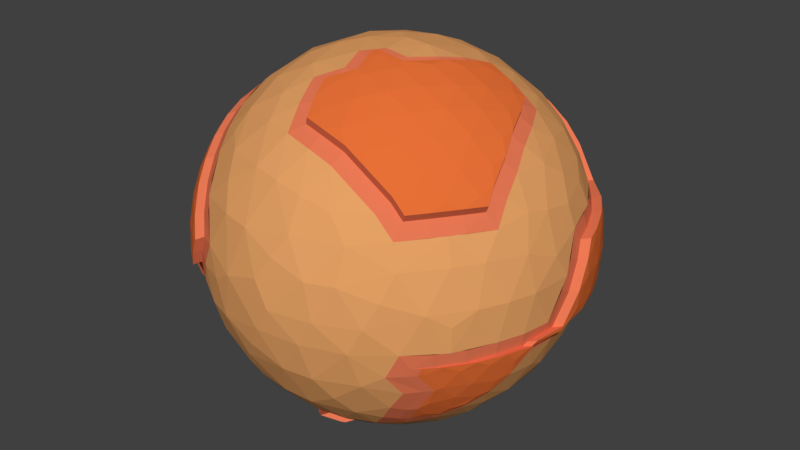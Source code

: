 # Source: LP_MarsA.blend  (saved by Blender 2.79.0; exported with 4.5.12 LTS)
import bpy
from mathutils import Matrix  # noqa: F401  (used for matrix-valued properties, if any)

bpy.ops.wm.read_factory_settings(use_empty=True)
scene = bpy.context.scene
scene.name = 'Scene'

# ---- collections
col_collection_1 = bpy.data.collections.new('Collection 1'); scene.collection.children.link(col_collection_1)

# ---- materials (node trees are filled in below, after node groups)
mat_mat1 = bpy.data.materials.new('Mat1')
mat_mat1.alpha_threshold = 0.0
mat_mat1.use_transparent_shadow = False
mat_mat1.diffuse_color = (0.8, 0.3655, 0.1315, 1.0)
mat_mat1.roughness = 0.5
mat_mat2 = bpy.data.materials.new('Mat2')
mat_mat2.alpha_threshold = 0.0
mat_mat2.use_transparent_shadow = False
mat_mat2.diffuse_color = (0.8, 0.1889, 0.09001, 1.0)
mat_mat2.roughness = 0.5
mat_mat3 = bpy.data.materials.new('Mat3')
mat_mat3.alpha_threshold = 0.0
mat_mat3.use_transparent_shadow = False
mat_mat3.diffuse_color = (0.8, 0.1611, 0.03782, 1.0)
mat_mat3.roughness = 0.5

# ---- material node trees

# ---- world
world_world = bpy.data.worlds.new('World'); scene.world = world_world
world_world.color = (0.05088, 0.05088, 0.05088)
world_world.use_sun_shadow = False
world_world.sun_shadow_jitter_overblur = 0.0
world_world.cycles.sampling_method = 'MANUAL'

# ---- meshes
me_icosphere_002 = bpy.data.meshes.new('Icosphere.002')
me_icosphere_002.from_pydata([(-0.2179, 0.8605, -0.4642), (0.7511, 0.4731, -0.4642), (0.9166, -0.03629, 0.4024), (0.01908, 0.05871, 0.9998), (-0.1948, -0.8009, -0.5703), (-0.1648, -0.7174, -0.6807), (-0.07761, -0.2389, -0.9679), (0.5319, -0.6817, -0.5023), (0.1404, -0.8068, -0.5789), (-0.009817, -0.83, -0.5624), (-0.2179, -0.8605, -0.4642), (0.7863, 0.2658, -0.5624), (0.8107, 0.1158, -0.5789), (0.8107, -0.1158, -0.5789), (0.07872, 0.1341, -0.9901), (0.6095, 0.4429, -0.6575), (0.7015, 0.4327, -0.5703), (-0.2511, 0.0, -0.9679), (-0.8311, -0.2389, -0.5023), (-0.8857, -0.05871, -0.4642), (-0.194, 0.3828, -0.9064), (-0.01908, 0.05871, -0.9998), (-0.8548, 0.1782, -0.4921), (-0.5878, 0.5702, -0.5789), (-0.4799, 0.6773, -0.5624), (-0.37, 0.7624, -0.5352), (0.3607, 0.7352, -0.5789), (0.4958, 0.6657, -0.5624), (0.6107, 0.5875, -0.5352), (0.9815, -0.1957, 0.06371), (0.9566, 0.1476, 0.2511), (0.9208, 0.1341, 0.3724), (0.07807, -0.9999, 0.001078), (-0.004555, -0.994, -0.1334), (-0.08449, -0.9645, -0.2603), (-0.157, -0.9172, -0.3724), (0.6458, -0.7523, -0.1299), (0.5805, -0.8068, 0.1334), (0.4092, -0.895, 0.192), (0.4121, -0.8343, 0.3724), (-0.9151, -0.3817, 0.1299), (-0.4092, -0.895, -0.192), (-0.4986, 0.83, -0.2603), (-0.4121, 0.8343, -0.3724), (-0.9776, 0.1126, -0.192), (-0.8607, 0.4429, 0.2512), (-0.8238, 0.4327, 0.3724), (0.6458, 0.7523, -0.1299), (0.6353, 0.7307, -0.2603), (0.6661, 0.6498, -0.3724), (-0.1172, 0.994, -0.06371), (0.484, -0.7166, 0.5023), (-0.8407, -0.1527, 0.5196), (-0.7511, 0.4731, 0.4642), (0.484, 0.7166, 0.5023), (0.7803, 0.4237, 0.4662), (0.8548, 0.1782, 0.4921), (0.2328, -0.7166, 0.6575), (0.3072, -0.8148, 0.497), (0.8219, 0.06225, 0.5703), (0.2511, 0.0, 0.9679), (0.1425, 0.06225, 0.9901), (-0.1519, -0.03342, 0.9901), (-0.2655, -0.1126, 0.9602), (-0.382, -0.1957, 0.9064), (-0.4155, -0.3832, 0.8285), (-0.07872, 0.1341, 0.9901), (-0.2655, 0.1126, 0.9602), (-0.5254, 0.3817, 0.7604), (-0.6314, 0.3784, 0.6807), (-0.7015, 0.4327, 0.5703), (0.02504, 0.2873, 0.9602), (0.06804, 0.4237, 0.9064), (0.2361, 0.5136, 0.8285), (0.1289, 0.6111, 0.7846), (0.3072, 0.1265, 0.9432), (0.2426, 0.3248, 0.9174), (0.3618, 0.2629, 0.8944), (0.5067, 0.2664, 0.8199), (0.41, 0.3996, 0.8199), (0.55, 0.3996, 0.7334), (0.462, 0.5796, 0.6756), (0.3386, 0.6326, 0.6966), (0.7474, 0.253, 0.6143), (0.6848, 0.4457, 0.5817), (0.5878, 0.5702, 0.5789), (0.3624, 0.7245, 0.5863), (-0.2534, 0.5134, 0.8199), (-0.2101, 0.6466, 0.7334), (-0.4283, 0.5573, 0.7154), (-0.1625, 0.7595, 0.6299), (-0.3607, 0.7352, 0.5789), (-0.4958, 0.6657, 0.5624), (-0.6107, 0.5875, 0.5352), (-0.4414, 0.1604, 0.8829), (-0.5116, -0.04165, 0.862), (-0.5414, -0.3115, 0.7846), (-0.6708, 0.1625, 0.7236), (-0.7863, 0.2658, 0.5624), (-0.8107, 0.1158, 0.5789), (-0.06348, -0.1954, 0.9787), (-0.2339, -0.3311, 0.9174), (-0.02541, -0.3312, 0.9432), (-0.2534, -0.5134, 0.8199), (-0.4283, -0.5573, 0.7154), (-0.2101, -0.6466, 0.7334), (-0.5771, -0.5685, 0.5863), (-0.4559, -0.644, 0.6143), (-0.3607, -0.7352, 0.5789), (-0.1404, -0.8068, 0.5789), (0.009817, -0.83, 0.5624), (0.1488, -0.8343, 0.5352), (0.8951, 0.3604, 0.2731), (0.855, 0.3312, 0.3991), (0.7766, 0.5643, 0.2801), (0.6882, 0.5991, 0.4092), (0.6708, 0.6882, 0.2764), (-0.2266, 0.9639, 0.1401), (-0.2966, 0.913, 0.2801), (-0.4275, 0.8116, 0.4055), (-0.2652, 0.948, -0.1901), (-0.345, 0.9396, -0.0632), (-0.4548, 0.8832, 0.1395), (-0.5129, 0.8176, 0.2726), (-0.4894, 0.873, -0.06371), (-0.6661, 0.6498, 0.3724), (-0.9118, 0.3128, 0.2661), (-0.9238, 0.1974, 0.3368), (-0.961, 0.2405, 0.1364), (-0.8852, 0.04196, 0.4697), (-0.9998, 0.04165, 0.07205), (-0.9413, -0.03916, 0.3444), (-0.9867, -0.08232, 0.1401), (-0.9472, -0.1625, 0.2764), (-0.9046, -0.2754, 0.3346), (-0.9535, -0.03342, -0.3069), (-0.9776, -0.1126, -0.192), (-0.9815, -0.1957, -0.06371), (-0.9615, -0.2767, 0.07032), (-0.3135, -0.8289, 0.4697), (-0.2536, -0.9074, 0.3444), (-0.309, -0.9511, -7.872e-07), (-0.1923, -0.9818, 0.07284), (-0.09777, -0.9396, 0.3368), (-0.2652, -0.948, -0.1901), (0.004556, -0.994, 0.1334), (0.08449, -0.9645, 0.2603), (0.157, -0.9172, 0.3724), (0.6191, -0.7404, 0.2726), (0.5792, -0.7108, 0.3991), (0.74, -0.5377, 0.4119), (0.7327, -0.6812, 0.07284), (0.7766, -0.5643, 0.2801), (0.8042, -0.5843, -0.1338), (0.809, -0.5878, -1.902e-06), (0.8743, -0.4863, 0.07284), (0.8618, -0.4253, 0.2764), (0.9405, -0.3413, 0.07031), (0.9434, -0.2177, 0.2603), (0.8924, -0.1548, 0.4292), (-0.08449, 0.9645, -0.2603), (0.497, 0.7705, -0.3991), (0.3135, 0.8289, -0.4697), (0.1312, 0.9079, -0.4055), (-0.157, 0.9172, -0.3724), (-0.6398, 0.6574, -0.4055), (-0.7408, 0.4864, -0.4697), (-0.855, 0.3312, -0.3991), (-0.9208, 0.1341, -0.3724), (-0.9175, -0.244, -0.3222), (-0.6708, -0.6882, -0.2764), (-0.5716, -0.7536, -0.3338), (-0.6882, -0.5991, -0.4092), (-0.4121, -0.8343, -0.3724), (0.2652, -0.948, 0.1901), (0.309, -0.9511, 1.401e-14), (0.5246, -0.8549, 0.001078), (0.2266, -0.9639, -0.1401), (0.4548, -0.8832, -0.1395), (0.09777, -0.9396, -0.3368), (0.2536, -0.9074, -0.3444), (0.4732, -0.8176, -0.3368), (0.5792, -0.7705, -0.2661), (0.3135, -0.8289, -0.4697), (0.6163, -0.6893, -0.3809), (0.9836, -0.04075, 0.1901), (1.0, 0.03702, 0.06298), (0.9472, -0.1625, -0.2764), (0.8864, -0.2346, -0.3991), (0.9089, -0.08018, -0.4092), (0.8852, 0.04196, -0.4697), (0.8864, 0.2346, -0.3991), (0.8238, 0.4327, -0.3724), (0.4279, 0.558, -0.7151), (0.2101, 0.6466, -0.7334), (0.1404, 0.8068, -0.5789), (0.05279, 0.6882, -0.7236), (-0.009817, 0.83, -0.5624), (-0.02505, 0.2873, -0.9602), (-0.0888, 0.4864, -0.8727), (-0.1289, 0.6112, -0.7846), (-0.1648, 0.7174, -0.6807), (-0.1948, 0.8009, -0.5703), (-0.3977, 0.5796, -0.7154), (-0.305, 0.5189, -0.7986), (-0.7239, 0.3828, -0.5789), (-0.2152, 0.253, -0.9432), (-0.6742, 0.1999, -0.7151), (-0.7474, 0.253, -0.6143), (-0.1425, 0.06225, -0.9901), (-0.8219, 0.06225, -0.5703), (-0.3801, -0.5257, -0.7651), (-0.4799, -0.6773, -0.5624), (-0.2719, -0.6298, -0.7316), (-0.37, -0.7624, -0.5352), (0.6457, 0.3128, -0.6966), (0.6798, -4.82e-07, -0.7334), (0.7534, -0.2346, -0.6143), (0.6624, -0.2351, -0.7154), (0.5665, -0.08232, -0.8199), (0.719, -0.3731, -0.5863), (0.5414, -0.3115, -0.7846), (0.4351, -0.2347, -0.8727), (0.2698, -0.04075, -0.9647), (0.2101, -0.6466, -0.7334), (0.3607, -0.7352, -0.5789), (0.07872, -0.1341, -0.9901), (0.1891, -0.2177, -0.9602), (0.3041, -0.3028, -0.9064), (0.3993, -0.4504, -0.7986), (-0.6872, 0.6817, 0.2512), (-0.6458, 0.7523, 0.1299), (-0.5878, 0.809, -8.759e-09), (0.7534, 0.0, 0.6575), (0.7063, 0.1265, 0.6966), (0.6382, 0.2629, 0.7236), (0.2328, 0.7166, 0.6575), (-0.1741, 0.2829, 0.9432), (-0.3153, 0.229, 0.921), (-0.3993, 0.4504, 0.7986), (0.09791, 0.7108, 0.6966), (-0.05279, 0.6882, 0.7236), (-0.1178, 0.4994, 0.862), (-0.2629, 0.809, 0.5257), (-0.5518, 0.2405, 0.7986), (-0.5665, 0.08232, 0.8199), (-0.6095, -0.4429, 0.6575), (-0.6798, -1.662e-08, 0.7334), (-0.6628, -0.2356, 0.7149), (-0.7725, -0.08018, 0.6299), (0.09791, -0.7108, 0.6966), (-0.05279, -0.6882, 0.7236), (0.03685, -0.1134, 0.9929), (-0.1382, -0.4253, 0.8944), (-0.09678, -0.5642, 0.8199), (-0.5319, -0.6817, 0.5023), (0.1662, -0.1207, 0.9787), (0.3624, -0.7245, 0.5863), (0.801, -0.1208, 0.5863), (0.8311, -0.2389, 0.5023), (0.5792, 0.7108, 0.3991), (0.7825, 0.5685, -0.2539), (0.7534, 0.644, -0.133), (0.8607, 0.4429, -0.2512), (0.03499, 0.9999, -0.06996), (-0.0682, 0.9883, 0.1364), (-0.1721, 0.9265, 0.3442), (-0.9647, 0.229, -0.1299), (-0.9871, 0.1604, 1.095e-07), (-0.5159, -0.8467, -0.1299), (-0.4575, -0.8892, -6.26e-07), (-0.3832, -0.913, 0.1401), (-0.4738, -0.8173, 0.3369), (0.855, -0.3312, 0.3991), (0.9151, -0.3817, -0.1299), (0.5257, 0.8396, -0.1364), (0.4472, 0.8506, -0.2764), (0.2966, 0.913, -0.2801), (0.1382, 0.9511, -0.2764), (-0.7825, 0.5685, 0.2539), (-0.6708, 0.6882, -0.2764), (-0.8237, 0.4994, -0.2801), (-0.9215, 0.2829, -0.2661), (-0.6361, 0.7595, -0.1364), (-0.6361, -0.7595, -0.1364), (-0.8928, -0.4504, -4.545e-09), (-0.9189, -0.3703, -0.1364), (-0.8618, -0.4253, -0.2764), (-0.855, -0.3312, -0.3991), (-0.5904, -0.6177, -0.5196), (0.961, -0.2405, -0.1364), (0.9867, -0.08232, -0.1401), (0.96, -3.324e-08, -0.2801), (0.936, 0.2346, -0.2731), (0.8127, -0.2952, -0.5023), (0.2032, 0.1476, -0.9679), (0.156, 0.3604, -0.9228), (0.09678, 0.5642, -0.8199), (-0.41, 0.3996, -0.8199), (-0.55, 0.3996, -0.7334), (-0.3381, 0.1999, -0.9228), (-0.7534, 0.0, -0.6575), (-0.801, -0.1207, -0.5863), (-0.5778, -0.5189, -0.6299), (-0.128, -0.1741, -0.9813), (-0.1625, -0.5, -0.8507), (0.3229, 0.07819, -0.9432), (0.4472, -7.38e-07, -0.8944), (0.6708, 0.1625, -0.7236), (0.5665, 0.08232, -0.8199), (0.6095, -0.4429, -0.6575), (-0.05825, -0.5991, -0.7986), (0.05279, -0.6882, -0.7236), (0.4559, -0.644, -0.6143), (0.08561, -0.3833, -0.9228), (0.2534, -0.5134, -0.8199), (0.3618, -0.5878, -0.7236), (0.497, -0.5175, -0.6966), (-0.1363, -0.4194, -0.8968), (-0.07761, -0.2389, -0.9679), (0.6211, -0.5027, -0.6018), (0.5319, -0.6817, -0.5023), (0.8142, -0.3624, -0.4542), (0.2736, 0.1988, -0.9404), (0.6095, 0.4429, -0.6575), (-0.7039, -0.04167, -0.7088), (-0.2511, 0.0, -0.9679), (-0.6519, -0.5466, -0.5245), (-0.8311, -0.2389, -0.5023), (0.9017, -0.3772, -0.2111), (0.8777, 0.4475, -0.1705), (0.9566, 0.1476, 0.2511), (0.6458, -0.7523, -0.1299), (-0.9151, -0.3817, 0.1299), (-0.5613, -0.8254, -0.05018), (-0.7309, 0.6605, 0.1721), (-0.7002, 0.7086, 0.08621), (-0.6611, 0.7497, -0.004226), (-0.9488, 0.3009, -0.09285), (-0.8607, 0.4429, 0.2512), (0.6458, 0.7523, -0.1299), (0.07354, 0.9963, 0.03678), (0.7848, -0.2907, 0.547), (0.484, -0.7166, 0.5023), (-0.5963, -0.6623, 0.4542), (-0.8407, -0.1527, 0.5196), (-0.1695, 0.835, 0.5232), (0.484, 0.7166, 0.5023), (0.06388, -0.1966, 0.9779), (0.2328, -0.7166, 0.6575), (0.7039, -0.04167, 0.7088), (0.2511, 0.0, 0.9679), (-0.67, -0.4353, 0.6018), (-0.3413, 0.3009, 0.8901), (-0.5254, 0.3817, 0.7604), (0.207, 0.7718, 0.6018), (0.3072, 0.1265, 0.9432), (0.3618, 0.2629, 0.8944), (0.5067, 0.2664, 0.8199), (0.6547, 0.09057, 0.7497), (0.6098, 0.1842, 0.7701), (0.3624, 0.7245, 0.5863), (-0.2419, 0.3398, 0.9083), (-0.2166, 0.4372, 0.8723), (-0.1753, 0.5756, 0.7981), (-0.2534, 0.5134, 0.8199), (-0.3769, 0.3844, 0.8422), (0.07893, 0.7655, 0.6381), (-0.1179, 0.7322, 0.6699), (-0.2101, 0.6466, 0.7334), (-0.1625, 0.7595, 0.6299), (-0.4414, 0.1604, 0.8829), (-0.482, 0.2396, 0.8422), (-0.4836, 0.2223, 0.8446), (-0.7297, -0.1427, 0.6661), (-0.7286, -0.1619, 0.665), (-0.7036, -0.3116, 0.6381), (-0.7392, -0.151, 0.6555), (-0.06348, -0.1954, 0.9787), (-0.02541, -0.3312, 0.9432), (-0.04665, -0.4526, 0.8898), (-0.01749, -0.5486, 0.8355), (0.01321, -0.6369, 0.7701), (0.1162, -0.6507, 0.7497), (-0.5771, -0.5685, 0.5863), (0.204, -0.2037, 0.9574), (0.3925, -0.6655, 0.6351), (0.7542, -0.1677, 0.6351), (0.9215, 0.2829, 0.2661), (0.8618, 0.4253, 0.2764), (0.7766, 0.5643, 0.2801), (0.6708, 0.6882, 0.2764), (0.5354, 0.7655, 0.356), (0.8223, 0.5417, -0.1731), (0.7879, 0.613, -0.05157), (0.005587, 0.9849, 0.1727), (-0.06417, 0.9477, 0.3122), (-0.1304, 0.8861, 0.4446), (-0.9118, 0.3128, 0.2661), (-0.961, 0.2405, 0.1364), (-0.9671, 0.2535, -0.002178), (-0.8864, -0.2346, 0.3991), (-0.8761, -0.3794, 0.2987), (-0.5626, -0.7457, 0.356), (-0.4472, -0.8506, 0.2764), (-0.5199, -0.8528, 0.03959), (-0.469, -0.8718, 0.138), (0.5792, -0.7108, 0.3991), (0.6882, -0.5991, 0.4092), (0.7824, -0.4694, 0.4092), (0.7534, -0.644, -0.133), (0.8035, -0.3553, 0.477), (0.8453, -0.5175, -0.133), (0.4854, 0.8718, -0.05617), (0.1415, 0.9845, -0.09911), (0.4101, 0.8895, -0.1981), (0.3026, 0.9313, -0.2001), (0.1911, 0.9607, -0.1981), (-0.7969, 0.579, 0.1736), (-0.6931, 0.7133, -0.09911), (-0.7193, 0.6649, -0.1981), (-0.7922, 0.5756, -0.2001), (-0.8771, 0.4372, -0.1964), (-0.9206, 0.3398, -0.1898), (-0.8456, -0.5327, -0.002163), (-0.8784, -0.4557, -0.1397), (-0.6791, -0.731, -0.05617), (-0.8148, -0.5074, -0.2782), (-0.6708, -0.6882, -0.2764), (-0.81, -0.3873, -0.4392), (-0.6882, -0.5991, -0.4092), (0.5792, -0.7705, -0.2661), (0.6163, -0.6893, -0.3809), (0.988, 0.07819, 0.133), (0.9961, 0.07088, -0.04165), (0.9457, -0.2396, -0.2173), (0.9739, -0.03484, -0.221), (0.9472, -0.1625, -0.2764), (0.9792, -3.292e-08, -0.2001), (0.9665, 0.1618, -0.1964), (0.9313, 0.3116, -0.1861), (0.8864, -0.2346, -0.3991), (0.497, 0.5175, -0.6966), (0.3618, 0.5878, -0.7236), (0.2101, 0.6466, -0.7334), (0.2524, 0.2953, -0.9209), (0.2166, 0.4372, -0.8723), (0.1878, 0.5365, -0.8219), (-0.4672, 0.3236, -0.8219), (-0.5262, 0.3236, -0.7855), (-0.4322, 0.2264, -0.8723), (-0.6382, 0.2629, -0.7236), (-0.3778, 0.09057, -0.9209), (-0.7063, 0.1265, -0.6966), (-0.7542, -0.1677, -0.6351), (-0.6348, -0.4424, -0.6326), (-0.4472, -0.5257, -0.7236), (-0.2308, -0.1677, -0.9586), (-0.305, -0.5189, -0.7986), (0.6457, 0.3128, -0.6966), (0.6016, 0.2094, -0.7701), (0.5272, 0.1529, -0.8355), (0.4449, 0.0955, -0.8898), (0.3589, 0.1488, -0.9209), (0.719, -0.3731, -0.5863), (0.001463, -0.5536, -0.8322), (0.07967, -0.6178, -0.7814), (0.2101, -0.6466, -0.7334), (-0.03059, -0.3873, -0.9209), (0.08176, -0.481, -0.8723), (0.1965, -0.5687, -0.7981), (0.5016, -0.5792, -0.6405), (0.5101, -0.5843, -0.6307), (0.5138, -0.5729, -0.6381), (-0.6872, 0.6817, 0.2512), (-0.6458, 0.7523, 0.1299), (-0.5878, 0.809, -8.759e-09), (0.7534, 0.0, 0.6575), (0.7063, 0.1265, 0.6966), (0.6382, 0.2629, 0.7236), (0.3192, -0.04167, 0.9466), (0.3778, 0.09057, 0.9209), (0.4161, 0.1842, 0.8898), (0.5164, 0.1862, 0.8355), (0.2328, 0.7166, 0.6575), (0.3301, 0.7794, 0.5342), (0.4457, 0.7718, 0.4542), (-0.1741, 0.2829, 0.9432), (-0.3153, 0.229, 0.921), (-0.3993, 0.4504, 0.7986), (-0.4649, 0.3378, 0.8177), (-0.1869, 0.4633, 0.8655), (0.09791, 0.7108, 0.6966), (-0.05279, 0.6882, 0.7236), (-0.1382, 0.4253, 0.8944), (-0.09678, 0.5642, 0.8199), (-0.1323, 0.6373, 0.7585), (-0.06979, 0.7802, 0.6209), (-0.2629, 0.809, 0.5257), (-0.5518, 0.2405, 0.7986), (-0.5665, 0.08232, 0.8199), (-0.6457, -0.3128, 0.6966), (-0.6095, -0.4429, 0.6575), (-0.6798, -1.662e-08, 0.7334), (-0.6708, -0.1625, 0.7236), (-0.47, 0.2309, 0.8515), (-0.7725, -0.08018, 0.6299), (-0.8061, -0.2217, 0.5485), (0.09791, -0.7108, 0.6966), (0.2572, -0.6566, 0.7088), (-0.05279, -0.6882, 0.7236), (0.03685, -0.1134, 0.9929), (0.02979, -0.2246, 0.9737), (0.06693, -0.3551, 0.932), (-0.1382, -0.4253, 0.8944), (-0.09678, -0.5642, 0.8199), (-0.6393, -0.5548, 0.5342), (-0.5319, -0.6817, 0.5023), (0.1662, -0.1207, 0.9787), (0.3624, -0.7245, 0.5863), (0.801, -0.1208, 0.5863), (0.519, -0.6566, 0.547), (0.8311, -0.2389, 0.5023), (0.5792, 0.7108, 0.3991), (0.6519, 0.7322, 0.1941), (0.7825, 0.5685, -0.2539), (0.7534, 0.644, -0.133), (0.9635, 0.1988, 0.1758), (0.9365, 0.2953, 0.1861), (0.8771, 0.4372, 0.1964), (0.7922, 0.5756, 0.2001), (0.8607, 0.4429, -0.2512), (0.6497, 0.7583, -0.04783), (-0.2046, 0.8892, 0.4092), (8.759e-09, 1.0, 8.759e-09), (-0.0682, 0.9883, 0.1364), (-0.1382, 0.9511, 0.2764), (-0.9647, 0.229, -0.1299), (-0.9871, 0.1604, 1.095e-07), (-0.8777, 0.4475, 0.1705), (-0.9153, 0.3587, 0.1813), (-0.9465, 0.309, 0.09309), (-0.8508, -0.3014, 0.4313), (-0.9118, -0.3128, 0.2661), (-0.8792, -0.4465, 0.166), (-0.5159, -0.8467, -0.1299), (-0.4575, -0.8892, -6.26e-07), (-0.3832, -0.913, 0.1401), (-0.497, -0.7705, 0.3991), (-0.513, -0.8256, 0.2337), (0.855, -0.3312, 0.3991), (0.5862, -0.6544, 0.477), (0.6586, -0.5773, 0.4829), (0.7525, -0.448, 0.4829), (0.6758, -0.7065, -0.2126), (0.7422, -0.6356, -0.2141), (0.8339, -0.5095, -0.2141), (0.9151, -0.3817, -0.1299), (0.5257, 0.8396, -0.1364), (0.4472, 0.8506, -0.2764), (0.2966, 0.913, -0.2801), (0.1382, 0.9511, -0.2764), (0.06821, 0.9883, -0.1364), (-0.7825, 0.5685, 0.2539), (-0.6708, 0.6882, -0.2764), (-0.7766, 0.5643, -0.2801), (-0.8618, 0.4253, -0.2764), (-0.9215, 0.2829, -0.2661), (-0.6361, 0.7595, -0.1364), (-0.6361, -0.7595, -0.1364), (-0.8928, -0.4504, -4.545e-09), (-0.9189, -0.3703, -0.1364), (-0.8618, -0.4253, -0.2764), (-0.7277, -0.6423, -0.2386), (-0.855, -0.3312, -0.3991), (-0.7465, -0.5236, -0.409), (-0.7848, -0.2907, -0.547), (-0.5904, -0.6177, -0.5196), (0.6528, -0.7123, -0.2588), (0.6857, -0.6272, -0.371), (0.5828, -0.6207, -0.5251), (0.961, -0.2405, -0.1364), (0.9867, -0.08232, -0.1401), (0.9118, 0.3128, -0.2661), (0.9578, -0.2092, -0.1941), (0.96, -3.324e-08, -0.2801), (0.9472, 0.1625, -0.2764), (0.9842, 0.1488, 0.09086), (1.0, -1.567e-08, 4.669e-16), (0.8831, -0.3046, -0.356), (0.8127, -0.2952, -0.5023), (0.2032, 0.1476, -0.9679), (0.1741, 0.2829, -0.9432), (0.1382, 0.4253, -0.8944), (0.09678, 0.5642, -0.8199), (0.5581, 0.4055, -0.7231), (0.4764, 0.4581, -0.7497), (0.3418, 0.5281, -0.7767), (0.2354, 0.5711, -0.7855), (-0.41, 0.3996, -0.8199), (-0.55, 0.3996, -0.7334), (-0.3618, 0.2629, -0.8944), (-0.5869, 0.2264, -0.7767), (-0.3072, 0.1265, -0.9432), (-0.6547, 0.09057, -0.7497), (-0.3192, -0.04167, -0.9466), (-0.7534, 0.0, -0.6575), (-0.801, -0.1207, -0.5863), (-0.5778, -0.5189, -0.6299), (-0.4682, -0.4538, -0.7576), (-0.1662, -0.1208, -0.9787), (-0.3266, -0.447, -0.8322), (-0.1383, -0.2907, -0.9466), (-0.1625, -0.5, -0.8507), (0.3229, 0.07819, -0.9432), (0.4472, -7.38e-07, -0.8944), (0.5829, 0.3116, -0.7497), (0.6708, 0.1625, -0.7236), (0.5665, 0.08232, -0.8199), (0.7252, -0.4365, -0.5342), (0.6095, -0.4429, -0.6575), (-0.05825, -0.5991, -0.7986), (0.05279, -0.6882, -0.7236), (0.4559, -0.644, -0.6143), (0.02541, -0.3312, -0.9432), (0.1382, -0.4253, -0.8944), (0.2534, -0.5134, -0.8199), (0.1906, -0.5867, -0.7864), (0.3618, -0.5878, -0.7236), (0.2111, -0.5787, -0.785), (0.497, -0.5175, -0.6966), (0.7618, -0.4932, -0.4424), (-0.7621, -0.552, 0.428), (0.3146, 0.8832, 0.4521), (-0.1747, -0.4457, -0.916), (-0.1589, -0.3969, -0.9402), (0.6593, -0.4702, -0.5969), (0.7135, -0.4581, -0.5458), (0.6767, -0.5715, -0.4721), (0.8524, -0.3299, -0.4494), (0.81, -0.388, -0.4721), (0.2939, 0.216, -0.9833), (0.3355, 0.2462, -0.9638), (0.4456, 0.3262, -0.8935), (0.5457, 0.3989, -0.8033), (-0.7424, -0.06797, -0.7281), (-0.6879, -0.0263, -0.7796), (-0.5642, -0.0263, -0.8699), (-0.4281, -0.0263, -0.9402), (-0.6904, -0.5729, -0.5438), (-0.7267, -0.5263, -0.545), (-0.8083, -0.3969, -0.5388), (0.9399, -0.3447, -0.2062), (0.8989, -0.4103, -0.2463), (0.8328, -0.4581, -0.3529), (0.9159, 0.48, -0.1656), (0.9533, 0.4143, -0.125), (0.9893, 0.3415, 0.004864), (1.003, 0.2616, 0.1348), (0.7504, -0.5715, -0.3529), (0.7254, -0.6492, -0.2463), (-0.833, -0.5169, 0.3385), (-0.8992, -0.4692, 0.2319), (-0.5998, -0.8517, -0.06943), (-0.6263, -0.8353, -0.01925), (-0.6843, -0.7786, 0.1106), (-0.7256, -0.708, 0.2319), (-0.7506, -0.6303, 0.3385), (-0.7739, 0.6868, 0.1716), (-0.7431, 0.7349, 0.08579), (-0.7041, 0.7761, -0.004642), (-0.9918, 0.3272, -0.09326), (-0.994, 0.3354, -0.000416), (-0.9581, 0.4081, 0.1295), (0.3926, 0.8965, 0.3626), (0.4742, 0.8967, 0.256), (0.5542, 0.8792, 0.1348), (0.626, 0.8415, 0.004864), (0.1117, 1.029, 0.04165), (0.1185, 1.021, 0.1348), (0.1934, 0.988, 0.256), (0.2593, 0.9398, 0.3626), (0.8077, -0.3076, 0.5886), (0.7927, -0.3875, 0.5612), (0.711, -0.5169, 0.5674), (0.6132, -0.6346, 0.5612), (-0.6348, -0.6886, 0.435), (-0.6769, -0.6303, 0.4577), (-0.8102, -0.4468, 0.4577), (-0.8512, -0.3215, 0.4831), (-0.1313, 0.8675, 0.528), (-0.07636, 0.8792, 0.5244), (0.06785, 0.8967, 0.5072), (0.1997, 0.8965, 0.4819), (0.4154, 0.8264, 0.4819), (0.08671, -0.2135, 1.02), (0.1004, -0.2558, 1.01), (0.1432, -0.3875, 0.9626), (0.1853, -0.5169, 0.8923), (0.2235, -0.6346, 0.802), (0.7268, -0.05859, 0.7505), (0.6723, -0.01692, 0.802), (0.5486, -0.01692, 0.8923), (0.4125, -0.01692, 0.9626), (-0.7085, -0.4616, 0.5825), (-0.7138, -0.5169, 0.5314), (-0.3031, 0.3334, 0.895), (-0.3871, 0.3415, 0.8555), (0.2452, 0.8043, 0.6066), (0.2961, 0.8264, 0.5555), (0.4742, 0.1128, 0.9245), (0.6106, 0.1128, 0.8402), (0.6776, 0.07365, 0.7914), (0.6326, 0.1673, 0.8117), (-0.2037, 0.3723, 0.9132), (-0.1784, 0.4697, 0.8772), (-0.2507, 0.4028, 0.8877), (-0.1371, 0.6081, 0.8029), (-0.3387, 0.4169, 0.8471), (0.1171, 0.798, 0.6429), (-0.07974, 0.7647, 0.6748), (0.1709, 0.8317, 0.5912), (0.0285, 0.8215, 0.6192), (-0.4438, 0.2722, 0.8471), (-0.4454, 0.2549, 0.8494), (-0.7681, -0.169, 0.6469), (-0.7671, -0.1882, 0.6458), (-0.7421, -0.3379, 0.6188), (-0.7777, -0.1773, 0.6363), (-0.7918, -0.2609, 0.5951), (-0.7575, -0.3994, 0.5671), (-0.02382, -0.4696, 0.9315), (0.03893, -0.4863, 0.9245), (0.005349, -0.5655, 0.8771), (0.08109, -0.616, 0.8402), (0.03605, -0.6538, 0.8117), (0.139, -0.6676, 0.7914), (0.2269, -0.2207, 0.999), (0.2381, -0.27, 0.9849), (0.33, -0.1434, 0.9849), (0.2857, -0.4061, 0.9245), (0.3846, -0.2798, 0.9361), (0.4742, -0.1466, 0.9245), (0.3278, -0.5358, 0.8402), (0.4328, -0.4165, 0.8616), (0.5296, -0.2833, 0.8616), (0.6106, -0.1466, 0.8402), (0.3614, -0.6495, 0.7382), (0.47, -0.5426, 0.7653), (0.5728, -0.4165, 0.775), (0.661, -0.2798, 0.7653), (0.7291, -0.1434, 0.7382), (0.4154, -0.6824, 0.6768), (0.4944, -0.6495, 0.656), (0.6007, -0.5358, 0.6716), (0.6949, -0.4061, 0.6716), (0.7702, -0.27, 0.656), (0.7771, -0.1846, 0.6768), (0.9571, 0.4028, 0.1413), (0.931, 0.483, 0.004864), (0.8849, 0.5459, 0.1449), (0.8835, 0.55, -0.1282), (0.8472, 0.6203, 0.004864), (0.7881, 0.6791, 0.1449), (0.5736, 0.798, 0.3608), (0.8605, 0.5743, -0.1683), (0.8261, 0.6455, -0.04671), (0.7425, 0.7424, 0.004864), (0.6743, 0.792, 0.1413), (0.592, 0.8215, 0.2709), (0.5033, 0.8317, 0.3858), (0.1317, 0.9524, 0.3858), (0.05391, 0.9964, 0.2709), (-0.01261, 0.948, 0.404), (0.0438, 1.017, 0.1776), (-0.02596, 0.9803, 0.3171), (-0.09214, 0.9186, 0.4494), (-1.01, 0.2799, -0.002594), (-0.9146, -0.4057, 0.2794), (-0.8844, -0.3994, 0.3617), (-0.6548, -0.7156, 0.3617), (-0.6177, -0.7968, 0.2468), (-0.601, -0.772, 0.3367), (-0.5642, -0.8659, 0.1172), (-0.5583, -0.8791, 0.02034), (-0.5074, -0.8981, 0.1187), (0.8263, -0.3722, 0.5186), (0.8207, -0.536, -0.2491), (0.3371, 0.9524, 0.2588), (0.4179, 0.948, 0.1379), (0.2692, 0.9964, 0.1379), (0.4957, 0.9217, 0.004864), (0.3472, 0.9836, 0.004864), (0.1907, 1.021, 0.004864), (0.5236, 0.9043, -0.05131), (0.4214, 0.9455, -0.1352), (0.2648, 0.9964, -0.1352), (0.1797, 1.017, -0.09424), (0.4483, 0.922, -0.1932), (0.3408, 0.9638, -0.1952), (0.2293, 0.9932, -0.1932), (-0.8399, 0.6053, 0.1732), (-0.7963, 0.6704, 0.1326), (-0.8883, 0.5438, 0.1326), (-0.7473, 0.7363, -0.000416), (-0.852, 0.6141, -0.000416), (-0.9358, 0.4768, -0.000416), (-0.7361, 0.7397, -0.09952), (-0.7929, 0.6729, -0.1405), (-0.8896, 0.5397, -0.1405), (-0.9618, 0.3966, -0.1368), (-0.7622, 0.6912, -0.1985), (-0.8352, 0.6019, -0.2005), (-0.92, 0.4635, -0.1968), (-0.9636, 0.3662, -0.1903), (-0.821, -0.5948, 0.2347), (-0.8838, -0.5438, 0.1138), (-0.7918, -0.6703, 0.1138), (-0.884, -0.559, -0.02141), (-0.8475, -0.6141, -0.01925), (-0.7428, -0.7362, -0.01925), (-0.9169, -0.482, -0.159), (-0.8851, -0.5397, -0.1593), (-0.7883, -0.6729, -0.1593), (-0.7176, -0.7573, -0.07542), (-0.8532, -0.5337, -0.2975), (-0.8151, -0.5906, -0.2994), (-0.8485, -0.4136, -0.4585), (-0.8209, -0.4957, -0.4285), (1.034, 0.1034, -0.03679), (1.025, 0.1929, 0.004864), (0.9839, -0.2071, -0.2124), (1.012, -0.002306, -0.2162), (1.025, 0.1149, -0.1352), (0.9992, 0.2731, -0.1315), (0.95, -0.2802, -0.2612), (1.017, 0.03253, -0.1952), (1.005, 0.1944, -0.1915), (0.9695, 0.3441, -0.1812), (0.8842, -0.3406, -0.376), (0.4195, 0.4676, -0.8414), (0.3092, 0.3874, -0.9257), (0.2736, 0.5305, -0.8628), (0.2727, 0.3125, -0.9638), (0.2369, 0.4543, -0.9151), (0.2081, 0.5536, -0.8647), (-0.5057, 0.2973, -0.8411), (-0.5646, 0.2973, -0.8047), (-0.4707, 0.2001, -0.8915), (-0.5452, 0.2401, -0.8392), (-0.4162, 0.06427, -0.9401), (-0.4898, 0.1034, -0.9021), (-0.6263, 0.1034, -0.8178), (-0.7927, -0.194, -0.6544), (-0.7447, -0.1528, -0.7158), (-0.7858, -0.2793, -0.6336), (-0.6263, -0.156, -0.8178), (-0.6767, -0.2892, -0.7429), (-0.7106, -0.4155, -0.6492), (-0.4898, -0.156, -0.9021), (-0.5452, -0.2927, -0.8392), (-0.5885, -0.4259, -0.7526), (-0.6732, -0.4687, -0.6518), (-0.3456, -0.1528, -0.9625), (-0.4003, -0.2892, -0.9137), (-0.4484, -0.4259, -0.8392), (-0.2693, -0.194, -0.9779), (-0.2537, -0.2793, -0.9625), (-0.3013, -0.4155, -0.9021), (0.6219, 0.2265, -0.8129), (0.5721, 0.2577, -0.8414), (0.5474, 0.1701, -0.8784), (0.4617, 0.1775, -0.9257), (0.4652, 0.1127, -0.9327), (0.3791, 0.1659, -0.9638), (-0.037, -0.5799, -0.8515), (0.0412, -0.6441, -0.8007), (-0.05456, -0.4957, -0.9021), (0.05831, -0.5906, -0.8392), (-0.06906, -0.4136, -0.9401), (0.04329, -0.5073, -0.8915), (0.158, -0.595, -0.8173), (0.5399, -0.5467, -0.6356), (0.5483, -0.5517, -0.6258), (0.552, -0.5404, -0.6332), (0.6153, -0.536, -0.5815), (0.342, -0.05859, 0.9883), (0.4006, 0.07365, 0.9625), (0.4389, 0.1673, 0.9315), (0.5392, 0.1692, 0.8771), (0.3683, 0.812, 0.5391), (0.4839, 0.8043, 0.4591), (-0.4267, 0.3703, 0.8226), (-0.1486, 0.4959, 0.8704), (-0.09407, 0.6698, 0.7634), (-0.03159, 0.8128, 0.6258), (-0.4318, 0.2634, 0.8563), (-0.8446, -0.248, 0.5293), (0.28, -0.6735, 0.7505), (0.05262, -0.2415, 1.015), (0.08977, -0.372, 0.9737), (-0.6777, -0.5811, 0.5149), (0.5418, -0.6735, 0.5887), (0.6901, 0.7648, 0.199), (1.002, 0.2313, 0.1807), (0.9748, 0.3279, 0.191), (0.9153, 0.4697, 0.2013), (0.8304, 0.6081, 0.205), (0.6879, 0.7908, -0.04296), (-0.9207, 0.4738, 0.1701), (-0.9583, 0.385, 0.1809), (-0.9895, 0.3354, 0.09267), (-0.8893, -0.3277, 0.4121), (-0.9176, -0.4728, 0.1468), (-0.5514, -0.8519, 0.2145), (0.609, -0.6713, 0.5186), (0.6814, -0.5942, 0.5245), (0.7754, -0.4649, 0.5245), (0.714, -0.674, -0.2078), (0.7804, -0.6031, -0.2093), (0.8721, -0.4769, -0.2093), (-0.7662, -0.6686, -0.2578), (-0.785, -0.5499, -0.4283), (-0.8233, -0.317, -0.5663), (0.691, -0.6798, -0.2539), (0.7239, -0.5946, -0.3662), (0.621, -0.5882, -0.5202), (0.996, -0.1767, -0.1892), (1.022, 0.1813, 0.09573), (0.9213, -0.2721, -0.3511), (0.5784, 0.4226, -0.7659), (0.4967, 0.4753, -0.7926), (0.362, 0.5453, -0.8195), (0.2557, 0.5883, -0.8283), (-0.6254, 0.2001, -0.7959), (-0.6932, 0.06427, -0.769), (-0.3576, -0.06797, -0.9659), (-0.5067, -0.4801, -0.7768), (-0.365, -0.4733, -0.8515), (-0.1767, -0.317, -0.9659), (0.6032, 0.3287, -0.7926), (0.7634, -0.404, -0.5293), (0.1522, -0.613, -0.8056), (0.1727, -0.605, -0.8043)], [], [(21, 226, 304), (21, 304, 209), (0, 25, 43), (1, 28, 49), (10, 35, 173), (19, 135, 168), (0, 43, 164), (1, 49, 192), (2, 56, 59), (61, 71, 3), (60, 75, 61), (75, 76, 61), (61, 76, 71), (76, 72, 71), (75, 77, 76), (76, 73, 72), (78, 79, 77), (77, 79, 76), (79, 73, 76), (235, 80, 78), (78, 80, 79), (80, 81, 79), (79, 81, 73), (81, 82, 73), (73, 82, 74), (82, 236, 74), (233, 59, 234), (59, 83, 234), (234, 83, 235), (83, 84, 235), (235, 84, 80), (84, 85, 80), (80, 85, 81), (81, 86, 82), (82, 86, 236), (59, 56, 83), (56, 55, 83), (83, 55, 84), (85, 54, 81), (81, 54, 86), (71, 66, 3), (236, 240, 74), (71, 237, 66), (66, 237, 67), (237, 238, 67), (72, 242, 71), (71, 242, 237), (73, 74, 72), (74, 242, 72), (240, 241, 74), (74, 241, 242), (88, 89, 87), (87, 89, 239), (239, 89, 68), (89, 69, 68), (90, 91, 88), (88, 91, 89), (91, 92, 89), (92, 93, 89), (89, 93, 69), (93, 70, 69), (90, 243, 91), (93, 53, 70), (66, 62, 3), (67, 62, 66), (67, 63, 62), (238, 94, 67), (94, 95, 67), (67, 95, 63), (95, 64, 63), (94, 245, 95), (95, 96, 64), (64, 96, 65), (68, 69, 244), (69, 97, 244), (244, 97, 245), (97, 247, 245), (245, 247, 95), (247, 248, 95), (95, 248, 96), (248, 246, 96), (70, 98, 69), (69, 98, 97), (98, 99, 97), (97, 99, 247), (99, 249, 247), (53, 98, 70), (99, 129, 249), (129, 52, 249), (62, 252, 3), (63, 100, 62), (64, 101, 63), (65, 101, 64), (246, 104, 96), (62, 100, 252), (63, 101, 100), (101, 102, 100), (101, 253, 102), (65, 103, 101), (101, 103, 253), (103, 254, 253), (96, 104, 65), (65, 104, 103), (104, 105, 103), (103, 105, 254), (105, 251, 254), (246, 106, 104), (106, 107, 104), (107, 108, 104), (104, 108, 105), (108, 109, 105), (105, 109, 251), (109, 110, 251), (251, 110, 250), (110, 111, 250), (250, 111, 57), (111, 58, 57), (106, 255, 107), (255, 108, 107), (108, 139, 109), (252, 61, 3), (58, 257, 57), (252, 256, 61), (256, 60, 61), (258, 59, 233), (58, 51, 257), (259, 159, 258), (258, 159, 59), (159, 2, 59), (31, 56, 2), (192, 261, 263), (30, 112, 31), (112, 113, 31), (31, 113, 56), (113, 55, 56), (112, 55, 113), (112, 114, 55), (114, 115, 55), (55, 115, 84), (115, 85, 84), (114, 116, 115), (116, 260, 115), (115, 260, 85), (260, 54, 85), (192, 49, 261), (49, 48, 261), (261, 48, 262), (48, 47, 262), (160, 120, 50), (164, 120, 160), (264, 50, 265), (50, 117, 265), (265, 117, 266), (117, 118, 266), (118, 119, 266), (266, 119, 243), (119, 91, 243), (120, 121, 50), (50, 121, 117), (121, 122, 117), (117, 122, 118), (122, 123, 118), (118, 123, 119), (119, 92, 91), (121, 124, 122), (123, 125, 119), (119, 125, 92), (125, 93, 92), (164, 43, 120), (43, 42, 120), (120, 42, 121), (42, 124, 121), (124, 232, 122), (232, 231, 122), (122, 231, 123), (231, 230, 123), (123, 230, 125), (125, 53, 93), (168, 135, 44), (46, 98, 53), (45, 126, 46), (126, 127, 46), (46, 127, 98), (127, 99, 98), (128, 127, 126), (127, 129, 99), (268, 130, 128), (128, 130, 127), (130, 131, 127), (127, 131, 129), (131, 52, 129), (267, 44, 268), (44, 130, 268), (130, 132, 131), (132, 133, 131), (133, 134, 131), (131, 134, 52), (135, 136, 44), (44, 136, 130), (136, 137, 130), (130, 137, 132), (137, 138, 132), (132, 138, 133), (138, 134, 133), (138, 40, 134), (173, 144, 41), (272, 108, 255), (272, 139, 108), (271, 140, 272), (272, 140, 139), (140, 109, 139), (269, 41, 270), (41, 141, 270), (270, 141, 271), (141, 142, 271), (271, 142, 140), (142, 143, 140), (140, 143, 109), (143, 110, 109), (41, 144, 141), (144, 142, 141), (142, 145, 143), (145, 146, 143), (146, 147, 143), (143, 147, 110), (147, 111, 110), (173, 35, 144), (35, 34, 144), (34, 33, 144), (144, 33, 142), (33, 32, 142), (142, 32, 145), (147, 58, 111), (37, 148, 38), (36, 151, 176), (39, 51, 58), (38, 148, 39), (148, 149, 39), (39, 149, 51), (148, 150, 149), (176, 151, 37), (37, 151, 148), (151, 152, 148), (148, 152, 150), (36, 153, 151), (153, 154, 151), (154, 155, 151), (151, 155, 152), (155, 156, 152), (152, 156, 150), (156, 273, 150), (153, 155, 154), (155, 157, 156), (157, 158, 156), (156, 158, 273), (158, 159, 273), (273, 159, 259), (153, 274, 155), (274, 157, 155), (157, 29, 158), (158, 2, 159), (47, 48, 275), (48, 276, 275), (278, 160, 264), (264, 160, 50), (49, 161, 48), (48, 161, 276), (161, 162, 276), (276, 162, 277), (162, 163, 277), (277, 163, 278), (278, 163, 160), (163, 164, 160), (28, 27, 49), (49, 27, 161), (27, 26, 161), (161, 26, 162), (162, 195, 163), (195, 197, 163), (163, 197, 164), (197, 0, 164), (125, 46, 53), (230, 279, 125), (124, 283, 232), (125, 279, 46), (279, 45, 46), (124, 42, 283), (42, 280, 283), (282, 44, 267), (43, 165, 42), (42, 165, 280), (280, 165, 281), (165, 166, 281), (166, 167, 281), (281, 167, 282), (167, 168, 282), (282, 168, 44), (25, 24, 43), (43, 24, 165), (24, 23, 165), (23, 166, 165), (166, 205, 167), (205, 22, 167), (167, 22, 168), (22, 19, 168), (138, 285, 40), (137, 286, 138), (136, 169, 137), (135, 169, 136), (138, 286, 285), (137, 169, 286), (169, 287, 286), (170, 171, 284), (284, 171, 269), (171, 41, 269), (169, 288, 287), (172, 171, 170), (171, 173, 41), (135, 19, 169), (19, 18, 169), (169, 18, 288), (172, 289, 171), (289, 212, 171), (171, 212, 173), (212, 214, 173), (214, 10, 173), (147, 39, 58), (146, 174, 147), (145, 174, 146), (147, 174, 39), (174, 38, 39), (145, 32, 174), (32, 175, 174), (174, 175, 38), (175, 176, 38), (38, 176, 37), (33, 177, 32), (32, 177, 175), (177, 178, 175), (175, 178, 176), (178, 36, 176), (34, 179, 33), (33, 179, 177), (179, 180, 177), (177, 180, 178), (180, 181, 178), (181, 182, 178), (178, 182, 36), (35, 179, 34), (180, 183, 181), (181, 184, 182), (10, 9, 35), (35, 9, 179), (9, 8, 179), (179, 8, 180), (8, 183, 180), (183, 225, 181), (225, 7, 181), (181, 7, 184), (158, 185, 2), (29, 185, 158), (274, 290, 157), (2, 185, 31), (185, 30, 31), (185, 186, 30), (29, 186, 185), (157, 290, 29), (290, 291, 29), (29, 291, 186), (188, 189, 187), (187, 189, 292), (189, 190, 292), (292, 190, 293), (190, 191, 293), (191, 192, 293), (293, 192, 263), (294, 13, 188), (188, 13, 189), (13, 190, 189), (190, 12, 191), (12, 11, 191), (191, 11, 192), (11, 1, 192), (16, 28, 1), (15, 28, 16), (15, 193, 28), (193, 27, 28), (193, 26, 27), (193, 194, 26), (194, 195, 26), (26, 195, 162), (297, 196, 194), (194, 196, 195), (196, 197, 195), (295, 14, 296), (14, 198, 296), (198, 199, 296), (296, 199, 297), (199, 200, 297), (297, 200, 196), (200, 201, 196), (196, 201, 197), (201, 202, 197), (202, 0, 197), (21, 198, 14), (198, 20, 199), (202, 25, 0), (201, 25, 202), (200, 203, 201), (199, 204, 200), (198, 206, 20), (21, 209, 198), (201, 203, 25), (203, 24, 25), (200, 204, 203), (203, 23, 24), (199, 20, 204), (20, 298, 204), (204, 298, 203), (298, 299, 203), (203, 299, 23), (299, 205, 23), (23, 205, 166), (206, 300, 20), (20, 300, 298), (299, 207, 205), (207, 208, 205), (208, 22, 205), (198, 209, 206), (209, 300, 206), (207, 210, 208), (208, 210, 22), (209, 17, 300), (207, 301, 210), (210, 19, 22), (301, 302, 210), (209, 304, 17), (210, 302, 19), (302, 18, 19), (211, 212, 303), (303, 212, 289), (211, 213, 212), (213, 214, 212), (305, 213, 211), (213, 5, 214), (5, 4, 214), (4, 10, 214), (11, 16, 1), (294, 217, 13), (11, 215, 16), (16, 215, 15), (12, 308, 11), (11, 308, 215), (190, 13, 12), (13, 216, 12), (12, 216, 308), (216, 309, 308), (217, 218, 13), (13, 218, 216), (218, 219, 216), (216, 219, 309), (219, 307, 309), (294, 220, 217), (220, 218, 217), (218, 221, 219), (221, 222, 219), (219, 222, 307), (222, 223, 307), (307, 223, 306), (306, 223, 295), (223, 14, 295), (220, 310, 218), (310, 221, 218), (222, 228, 223), (228, 227, 223), (227, 226, 223), (223, 226, 14), (226, 21, 14), (305, 311, 213), (304, 226, 6), (4, 9, 10), (5, 9, 4), (213, 311, 5), (311, 312, 5), (5, 312, 9), (312, 8, 9), (312, 224, 8), (224, 225, 8), (8, 225, 183), (224, 316, 225), (316, 313, 225), (313, 7, 225), (6, 226, 314), (226, 227, 314), (227, 228, 314), (314, 228, 315), (228, 229, 315), (315, 229, 316), (229, 317, 316), (228, 222, 229), (222, 221, 229), (229, 221, 317), (221, 310, 317), (411, 342, 682, 786), (447, 598, 933, 845), (496, 491, 893, 894), (406, 549, 914, 785), (598, 597, 932, 933), (364, 368, 720, 717), (549, 403, 782, 914), (597, 596, 931, 932), (363, 364, 717, 715), (403, 344, 686, 782), (596, 595, 930, 931), (362, 363, 715, 714), (405, 406, 785, 784), (446, 447, 845, 844), (368, 367, 719, 720), (334, 405, 784, 663), (445, 446, 844, 843), (367, 355, 708, 719), (402, 544, 913, 778), (323, 445, 843, 641), (491, 366, 718, 893), (542, 402, 778, 912), (322, 589, 929, 639), (366, 490, 892, 718), (507, 542, 912, 897), (589, 584, 927, 929), (353, 362, 714, 706), (400, 541, 911, 777), (434, 436, 832, 829), (485, 486, 891, 890), (541, 540, 910, 911), (587, 434, 829, 928), (355, 485, 890, 708), (540, 539, 909, 910), (527, 587, 928, 904), (360, 483, 889, 713), (338, 400, 777, 671), (439, 440, 838, 837), (483, 482, 888, 889), (396, 397, 776, 775), (438, 439, 837, 836), (482, 481, 887, 888), (395, 396, 775, 774), (584, 438, 836, 927), (481, 480, 886, 887), (341, 395, 774, 678), (440, 330, 655, 838), (359, 360, 713, 712), (397, 346, 690, 776), (436, 435, 831, 832), (350, 359, 712, 700), (473, 320, 636, 884), (394, 532, 908, 766), (435, 329, 652, 831), (336, 337, 670, 669), (471, 473, 884, 882), (330, 393, 765, 655), (579, 580, 926, 925), (335, 336, 669, 668), (629, 627, 942, 943), (524, 530, 907, 903), (578, 579, 925, 924), (627, 466, 876, 942), (530, 529, 906, 907), (554, 578, 924, 918), (472, 471, 882, 883), (529, 528, 905, 906), (327, 575, 922, 649), (470, 629, 943, 881), (528, 527, 904, 905), (429, 576, 923, 827), (469, 470, 881, 880), (393, 394, 766, 765), (575, 573, 921, 922), (468, 469, 880, 879), (392, 524, 903, 764), (427, 429, 827, 825), (612, 468, 879, 939), (486, 392, 764, 891), (573, 426, 824, 921), (580, 472, 883, 926), (342, 387, 757, 682), (425, 427, 825, 821), (466, 465, 875, 876), (386, 521, 902, 752), (424, 425, 821, 818), (465, 318, 634, 875), (387, 350, 700, 757), (544, 424, 818, 913), (320, 619, 941, 636), (509, 386, 752, 898), (426, 334, 663, 824), (619, 322, 639, 941), (385, 348, 695, 737), (423, 338, 671, 814), (461, 462, 873, 871), (480, 385, 737, 886), (419, 420, 811, 807), (460, 461, 871, 869), (344, 516, 901, 686), (337, 419, 807, 670), (616, 460, 869, 940), (516, 352, 704, 901), (422, 423, 814, 813), (595, 616, 940, 930), (381, 382, 735, 733), (421, 422, 813, 812), (462, 463, 874, 873), (380, 381, 733, 731), (420, 421, 812, 811), (463, 323, 641, 874), (513, 380, 731, 900), (418, 335, 668, 801), (318, 611, 938, 634), (512, 513, 900, 899), (539, 418, 801, 909), (457, 612, 939, 866), (348, 512, 899, 695), (417, 414, 797, 800), (611, 609, 937, 938), (382, 383, 736, 735), (413, 415, 798, 794), (605, 457, 866, 936), (383, 509, 898, 736), (414, 341, 678, 797), (609, 455, 862, 937), (377, 507, 897, 728), (416, 417, 800, 799), (455, 327, 649, 862), (374, 377, 728, 725), (415, 416, 799, 798), (454, 325, 645, 853), (373, 505, 896, 724), (532, 413, 794, 908), (576, 454, 853, 923), (505, 353, 706, 896), (329, 556, 920, 652), (325, 604, 935, 645), (376, 375, 726, 727), (556, 555, 919, 920), (452, 605, 936, 850), (375, 374, 725, 726), (553, 411, 786, 917), (604, 602, 934, 935), (352, 376, 727, 704), (555, 554, 918, 919), (450, 452, 850, 848), (372, 373, 724, 723), (552, 553, 917, 916), (602, 449, 847, 934), (490, 372, 723, 892), (551, 552, 916, 915), (448, 450, 848, 846), (346, 497, 895, 690), (521, 551, 915, 902), (449, 448, 846, 847), (497, 496, 894, 895), (336, 335, 474, 475), (337, 336, 475, 476), (359, 350, 477, 478), (360, 359, 478, 479), (480, 481, 356, 351), (481, 482, 357, 356), (482, 483, 358, 357), (483, 360, 479, 358), (485, 355, 484, 361), (486, 485, 361, 347), (362, 353, 488, 487), (490, 366, 489, 354), (366, 491, 365, 489), (355, 367, 492, 484), (367, 368, 493, 492), (363, 362, 487, 494), (364, 363, 494, 495), (368, 364, 495, 493), (491, 496, 369, 365), (496, 497, 370, 369), (497, 346, 498, 370), (372, 490, 354, 499), (373, 372, 499, 500), (376, 352, 502, 501), (374, 375, 504, 503), (375, 376, 501, 504), (353, 505, 371, 488), (505, 373, 500, 371), (377, 374, 503, 506), (507, 377, 506, 345), (509, 383, 508, 349), (383, 382, 510, 508), (512, 348, 511, 378), (513, 512, 378, 379), (380, 513, 379, 514), (381, 380, 514, 515), (382, 381, 515, 510), (352, 516, 384, 502), (516, 344, 517, 384), (385, 480, 351, 518), (348, 385, 518, 511), (386, 509, 349, 519), (350, 387, 520, 477), (521, 386, 519, 343), (387, 342, 522, 520), (392, 486, 347, 523), (524, 392, 523, 391), (394, 393, 525, 526), (527, 528, 388, 331), (528, 529, 389, 388), (529, 530, 390, 389), (530, 524, 391, 390), (393, 330, 531, 525), (532, 394, 526, 340), (346, 397, 533, 498), (395, 341, 534, 535), (396, 395, 535, 536), (397, 396, 536, 533), (400, 338, 537, 538), (539, 540, 398, 339), (540, 541, 399, 398), (541, 400, 538, 399), (542, 507, 345, 401), (402, 542, 401, 543), (544, 402, 543, 333), (405, 334, 545, 546), (406, 405, 546, 547), (344, 403, 548, 517), (403, 549, 404, 548), (549, 406, 547, 404), (342, 411, 550, 522), (551, 521, 343, 407), (552, 551, 407, 408), (553, 552, 408, 409), (554, 555, 410, 332), (411, 553, 409, 550), (555, 556, 412, 410), (556, 329, 557, 412), (413, 532, 340, 558), (416, 415, 559, 560), (417, 416, 560, 561), (341, 414, 562, 534), (415, 413, 558, 559), (414, 417, 561, 562), (418, 539, 339, 563), (335, 418, 563, 474), (421, 420, 564, 565), (422, 421, 565, 566), (423, 422, 566, 567), (419, 337, 476, 568), (420, 419, 568, 564), (338, 423, 567, 537), (334, 426, 569, 545), (424, 544, 333, 570), (425, 424, 570, 571), (427, 425, 571, 572), (426, 573, 428, 569), (429, 427, 572, 574), (573, 575, 430, 428), (576, 429, 574, 328), (575, 327, 577, 430), (578, 554, 332, 431), (579, 578, 431, 432), (580, 579, 432, 321), (329, 435, 581, 557), (435, 436, 582, 581), (330, 440, 583, 531), (438, 584, 437, 585), (439, 438, 585, 586), (440, 439, 586, 583), (587, 527, 331, 433), (434, 587, 433, 588), (436, 434, 588, 582), (584, 589, 441, 437), (589, 322, 590, 441), (445, 323, 591, 592), (446, 445, 592, 593), (447, 446, 593, 594), (595, 596, 442, 324), (596, 597, 443, 442), (597, 598, 444, 443), (598, 447, 594, 444), (448, 449, 600, 599), (450, 448, 599, 601), (449, 602, 451, 600), (452, 450, 601, 603), (602, 604, 453, 451), (605, 452, 603, 326), (604, 325, 606, 453), (454, 576, 328, 607), (325, 454, 607, 606), (327, 455, 608, 577), (455, 609, 456, 608), (457, 605, 326, 610), (609, 611, 458, 456), (612, 457, 610, 319), (611, 318, 613, 458), (323, 463, 614, 591), (463, 462, 615, 614), (616, 595, 324, 459), (460, 616, 459, 617), (461, 460, 617, 618), (462, 461, 618, 615), (322, 619, 464, 590), (619, 320, 620, 464), (318, 465, 621, 613), (465, 466, 622, 621), (472, 580, 321, 623), (468, 612, 319, 624), (469, 468, 624, 625), (470, 469, 625, 626), (629, 470, 626, 628), (471, 472, 623, 628), (466, 627, 467, 622), (627, 629, 628, 467), (473, 471, 628, 630), (320, 473, 630, 620), (631, 637, 640), (631, 640, 654), (631, 654, 659), (632, 687, 705), (633, 693, 709), (703, 887, 886), (702, 710, 703), (701, 711, 702), (700, 712, 701), (703, 710, 887), (710, 888, 887), (702, 711, 710), (711, 889, 710), (710, 889, 888), (701, 712, 711), (712, 713, 711), (711, 713, 889), (890, 709, 708), (891, 694, 890), (890, 694, 709), (694, 633, 709), (709, 721, 708), (715, 716, 714), (714, 716, 706), (716, 707, 706), (717, 893, 715), (715, 893, 716), (893, 718, 716), (716, 718, 707), (718, 892, 707), (720, 894, 717), (717, 894, 893), (708, 721, 719), (721, 722, 719), (719, 722, 720), (722, 895, 720), (720, 895, 894), (709, 693, 721), (693, 692, 721), (721, 692, 722), (692, 691, 722), (722, 691, 895), (691, 690, 895), (707, 896, 706), (892, 723, 707), (707, 723, 896), (723, 724, 896), (725, 728, 726), (728, 729, 726), (726, 729, 727), (729, 730, 727), (727, 730, 704), (730, 705, 704), (728, 897, 729), (897, 689, 729), (729, 689, 730), (689, 688, 730), (730, 688, 705), (688, 632, 705), (705, 901, 704), (899, 696, 695), (899, 900, 696), (900, 697, 696), (731, 732, 900), (900, 732, 697), (732, 698, 697), (731, 733, 732), (733, 734, 732), (732, 734, 698), (734, 699, 698), (733, 735, 734), (735, 736, 734), (734, 736, 699), (736, 898, 699), (705, 687, 901), (687, 686, 901), (696, 737, 695), (697, 738, 696), (698, 740, 697), (699, 743, 698), (898, 747, 699), (696, 738, 737), (738, 739, 737), (737, 739, 886), (739, 703, 886), (697, 740, 738), (740, 741, 738), (738, 741, 739), (741, 742, 739), (739, 742, 703), (742, 702, 703), (698, 743, 740), (743, 744, 740), (740, 744, 741), (744, 745, 741), (741, 745, 742), (745, 746, 742), (742, 746, 702), (746, 701, 702), (699, 747, 743), (747, 748, 743), (743, 748, 744), (748, 749, 744), (744, 749, 745), (749, 750, 745), (745, 750, 746), (750, 751, 746), (746, 751, 701), (751, 700, 701), (898, 752, 747), (752, 753, 747), (747, 753, 748), (753, 754, 748), (748, 754, 749), (754, 755, 749), (749, 755, 750), (755, 756, 750), (750, 756, 751), (756, 757, 751), (751, 757, 700), (752, 902, 753), (902, 685, 753), (753, 685, 754), (685, 684, 754), (754, 684, 755), (684, 683, 755), (755, 683, 756), (683, 682, 756), (756, 682, 757), (658, 905, 904), (657, 758, 658), (656, 759, 657), (655, 761, 656), (658, 758, 905), (758, 906, 905), (657, 759, 758), (759, 760, 758), (758, 760, 906), (760, 907, 906), (656, 761, 759), (761, 762, 759), (759, 762, 760), (762, 763, 760), (760, 763, 907), (763, 903, 907), (655, 765, 761), (765, 766, 761), (761, 766, 762), (766, 767, 762), (762, 767, 763), (767, 768, 763), (763, 768, 903), (768, 769, 903), (903, 769, 764), (769, 770, 764), (764, 770, 891), (770, 694, 891), (766, 908, 767), (908, 677, 767), (767, 677, 768), (677, 676, 768), (768, 676, 769), (676, 675, 769), (769, 675, 770), (675, 674, 770), (770, 674, 694), (674, 633, 694), (681, 693, 633), (680, 771, 681), (679, 772, 680), (678, 774, 679), (681, 771, 693), (771, 692, 693), (680, 772, 771), (772, 773, 771), (771, 773, 692), (773, 691, 692), (679, 774, 772), (774, 775, 772), (772, 775, 773), (775, 776, 773), (773, 776, 691), (776, 690, 691), (673, 910, 909), (672, 911, 673), (671, 777, 672), (673, 911, 910), (672, 777, 911), (912, 689, 897), (778, 779, 912), (912, 779, 689), (779, 688, 689), (913, 662, 778), (778, 662, 779), (662, 661, 779), (779, 661, 688), (661, 632, 688), (667, 687, 632), (666, 780, 667), (665, 781, 666), (664, 783, 665), (663, 784, 664), (667, 780, 687), (780, 686, 687), (666, 781, 780), (781, 782, 780), (780, 782, 686), (665, 783, 781), (783, 914, 781), (781, 914, 782), (664, 784, 783), (784, 785, 783), (783, 785, 914), (660, 919, 918), (659, 787, 660), (915, 685, 902), (915, 916, 685), (916, 684, 685), (916, 917, 684), (917, 683, 684), (917, 786, 683), (786, 682, 683), (660, 787, 919), (787, 920, 919), (659, 654, 787), (654, 653, 787), (787, 653, 920), (653, 652, 920), (674, 681, 633), (675, 788, 674), (676, 789, 675), (677, 791, 676), (908, 794, 677), (674, 788, 681), (788, 680, 681), (675, 789, 788), (789, 790, 788), (788, 790, 680), (790, 679, 680), (676, 791, 789), (791, 792, 789), (789, 792, 790), (792, 793, 790), (790, 793, 679), (793, 678, 679), (677, 794, 791), (794, 795, 791), (791, 795, 792), (795, 796, 792), (792, 796, 793), (796, 797, 793), (793, 797, 678), (794, 798, 795), (798, 799, 795), (795, 799, 796), (799, 800, 796), (796, 800, 797), (669, 802, 668), (670, 804, 669), (668, 802, 801), (802, 803, 801), (801, 803, 909), (803, 673, 909), (669, 804, 802), (804, 805, 802), (802, 805, 803), (805, 806, 803), (803, 806, 673), (806, 672, 673), (670, 807, 804), (807, 808, 804), (804, 808, 805), (808, 809, 805), (805, 809, 806), (809, 810, 806), (806, 810, 672), (810, 671, 672), (807, 811, 808), (811, 812, 808), (808, 812, 809), (812, 813, 809), (809, 813, 810), (813, 814, 810), (810, 814, 671), (661, 667, 632), (662, 815, 661), (913, 816, 662), (661, 815, 667), (815, 666, 667), (662, 816, 815), (816, 817, 815), (815, 817, 666), (817, 665, 666), (913, 818, 816), (818, 819, 816), (816, 819, 817), (819, 820, 817), (817, 820, 665), (820, 664, 665), (821, 822, 818), (818, 822, 819), (822, 823, 819), (819, 823, 820), (823, 824, 820), (820, 824, 664), (824, 663, 664), (821, 825, 822), (825, 826, 822), (822, 826, 823), (826, 921, 823), (823, 921, 824), (827, 828, 825), (825, 828, 826), (828, 922, 826), (826, 922, 921), (923, 651, 827), (827, 651, 828), (651, 650, 828), (828, 650, 922), (650, 649, 922), (924, 660, 918), (924, 925, 660), (925, 659, 660), (926, 638, 925), (925, 638, 659), (638, 631, 659), (653, 835, 652), (654, 839, 653), (928, 658, 904), (829, 830, 928), (928, 830, 658), (830, 657, 658), (832, 833, 829), (829, 833, 830), (833, 834, 830), (830, 834, 657), (834, 656, 657), (652, 835, 831), (835, 927, 831), (831, 927, 832), (927, 836, 832), (832, 836, 833), (836, 837, 833), (833, 837, 834), (837, 838, 834), (834, 838, 656), (838, 655, 656), (653, 839, 835), (839, 929, 835), (835, 929, 927), (654, 640, 839), (640, 639, 839), (839, 639, 929), (644, 931, 930), (643, 840, 644), (642, 841, 643), (641, 843, 642), (644, 840, 931), (840, 932, 931), (643, 841, 840), (841, 842, 840), (840, 842, 932), (842, 933, 932), (642, 843, 841), (843, 844, 841), (841, 844, 842), (844, 845, 842), (842, 845, 933), (848, 849, 846), (846, 849, 847), (849, 934, 847), (850, 851, 848), (848, 851, 849), (851, 852, 849), (849, 852, 934), (852, 935, 934), (936, 648, 850), (850, 648, 851), (648, 647, 851), (851, 647, 852), (647, 646, 852), (852, 646, 935), (646, 645, 935), (646, 854, 645), (647, 856, 646), (648, 859, 647), (936, 863, 648), (645, 854, 853), (854, 855, 853), (853, 855, 923), (855, 651, 923), (646, 856, 854), (856, 857, 854), (854, 857, 855), (857, 858, 855), (855, 858, 651), (858, 650, 651), (647, 859, 856), (859, 860, 856), (856, 860, 857), (860, 861, 857), (857, 861, 858), (861, 862, 858), (858, 862, 650), (862, 649, 650), (648, 863, 859), (863, 864, 859), (859, 864, 860), (864, 865, 860), (860, 865, 861), (865, 937, 861), (861, 937, 862), (936, 866, 863), (866, 867, 863), (863, 867, 864), (867, 868, 864), (864, 868, 865), (868, 938, 865), (865, 938, 937), (866, 939, 867), (939, 635, 867), (867, 635, 868), (635, 634, 868), (868, 634, 938), (640, 941, 639), (940, 644, 930), (869, 870, 940), (940, 870, 644), (870, 643, 644), (869, 871, 870), (871, 872, 870), (870, 872, 643), (872, 642, 643), (871, 873, 872), (873, 874, 872), (872, 874, 642), (874, 641, 642), (640, 637, 941), (637, 636, 941), (635, 877, 634), (939, 879, 635), (634, 877, 875), (877, 878, 875), (875, 878, 876), (878, 942, 876), (635, 879, 877), (879, 880, 877), (877, 880, 878), (880, 881, 878), (878, 881, 942), (881, 943, 942), (882, 884, 883), (884, 885, 883), (883, 885, 926), (885, 638, 926), (884, 636, 885), (636, 637, 885), (885, 637, 638), (637, 631, 638)])
me_icosphere_002.polygons.foreach_set('material_index', [0, 0, 0, 0, 0, 0, 0, 0, 0, 0, 0, 0, 0, 0, 0, 0, 0, 0, 0, 0, 0, 0, 0, 0, 0, 0, 0, 0, 0, 0, 0, 0, 0, 0, 0, 0, 0, 0, 0, 0, 0, 0, 0, 0, 0, 0, 0, 0, 0, 0, 0, 0, 0, 0, 0, 0, 0, 0, 0, 0, 0, 0, 0, 0, 0, 0, 0, 0, 0, 0, 0, 0, 0, 0, 0, 0, 0, 0, 0, 0, 0, 0, 0, 0, 0, 0, 0, 0, 0, 0, 0, 0, 0, 0, 0, 0, 0, 0, 0, 0, 0, 0, 0, 0, 0, 0, 0, 0, 0, 0, 0, 0, 0, 0, 0, 0, 0, 0, 0, 0, 0, 0, 0, 0, 0, 0, 0, 0, 0, 0, 0, 0, 0, 0, 0, 0, 0, 0, 0, 0, 0, 0, 0, 0, 0, 0, 0, 0, 0, 0, 0, 0, 0, 0, 0, 0, 0, 0, 0, 0, 0, 0, 0, 0, 0, 0, 0, 0, 0, 0, 0, 0, 0, 0, 0, 0, 0, 0, 0, 0, 0, 0, 0, 0, 0, 0, 0, 0, 0, 0, 0, 0, 0, 0, 0, 0, 0, 0, 0, 0, 0, 0, 0, 0, 0, 0, 0, 0, 0, 0, 0, 0, 0, 0, 0, 0, 0, 0, 0, 0, 0, 0, 0, 0, 0, 0, 0, 0, 0, 0, 0, 0, 0, 0, 0, 0, 0, 0, 0, 0, 0, 0, 0, 0, 0, 0, 0, 0, 0, 0, 0, 0, 0, 0, 0, 0, 0, 0, 0, 0, 0, 0, 0, 0, 0, 0, 0, 0, 0, 0, 0, 0, 0, 0, 0, 0, 0, 0, 0, 0, 0, 0, 0, 0, 0, 0, 0, 0, 0, 0, 0, 0, 0, 0, 0, 0, 0, 0, 0, 0, 0, 0, 0, 0, 0, 0, 0, 0, 0, 0, 0, 0, 0, 0, 0, 0, 0, 0, 0, 0, 0, 0, 0, 0, 0, 0, 0, 0, 0, 0, 0, 0, 0, 0, 0, 0, 0, 0, 0, 0, 0, 0, 0, 0, 0, 0, 0, 0, 0, 0, 0, 0, 0, 0, 0, 0, 0, 0, 0, 0, 0, 0, 0, 0, 0, 0, 0, 0, 0, 0, 0, 0, 0, 0, 0, 0, 0, 0, 0, 0, 0, 0, 0, 0, 0, 0, 0, 0, 0, 0, 0, 0, 0, 0, 0, 0, 0, 0, 0, 0, 0, 0, 0, 0, 0, 0, 0, 0, 0, 0, 0, 0, 0, 0, 0, 0, 0, 0, 0, 0, 0, 0, 0, 0, 0, 0, 0, 0, 0, 0, 0, 0, 0, 0, 0, 0, 0, 0, 0, 0, 0, 0, 0, 0, 0, 0, 0, 0, 0, 0, 0, 0, 0, 0, 0, 0, 0, 0, 0, 0, 0, 0, 0, 0, 0, 0, 0, 0, 0, 0, 0, 0, 0, 0, 0, 0, 0, 0, 0, 0, 0, 0, 0, 0, 0, 0, 0, 0, 0, 0, 0, 0, 0, 0, 0, 0, 0, 0, 0, 0, 0, 0, 0, 1, 1, 1, 1, 1, 1, 1, 1, 1, 1, 1, 1, 1, 1, 1, 1, 1, 1, 1, 1, 1, 1, 1, 1, 1, 1, 1, 1, 1, 1, 1, 1, 1, 1, 1, 1, 1, 1, 1, 1, 1, 1, 1, 1, 1, 1, 1, 1, 1, 1, 1, 1, 1, 1, 1, 1, 1, 1, 1, 1, 1, 1, 1, 1, 1, 1, 1, 1, 1, 1, 1, 1, 1, 1, 1, 1, 1, 1, 1, 1, 1, 1, 1, 1, 1, 1, 1, 1, 1, 1, 1, 1, 1, 1, 1, 1, 1, 1, 1, 1, 1, 1, 1, 1, 1, 1, 1, 1, 1, 1, 1, 1, 1, 1, 1, 1, 1, 1, 1, 1, 1, 1, 1, 1, 1, 1, 1, 1, 1, 1, 1, 1, 1, 1, 1, 1, 1, 1, 1, 1, 1, 1, 1, 1, 1, 1, 1, 1, 1, 1, 1, 1, 1, 1, 1, 1, 1, 1, 1, 1, 1, 1, 1, 1, 1, 1, 1, 1, 1, 1, 1, 1, 1, 1, 1, 1, 1, 1, 1, 1, 1, 1, 1, 1, 1, 1, 1, 1, 1, 1, 1, 1, 1, 1, 1, 1, 1, 1, 1, 1, 1, 1, 1, 1, 1, 1, 1, 1, 1, 1, 1, 1, 1, 1, 1, 1, 1, 1, 1, 1, 1, 1, 1, 1, 1, 1, 1, 1, 1, 1, 1, 1, 1, 1, 1, 1, 1, 1, 1, 1, 1, 1, 1, 1, 1, 1, 1, 1, 1, 1, 1, 1, 1, 1, 1, 1, 1, 1, 1, 1, 1, 1, 1, 1, 1, 1, 1, 1, 1, 1, 1, 1, 1, 1, 1, 1, 1, 1, 1, 1, 1, 1, 1, 1, 1, 1, 1, 1, 1, 1, 1, 1, 1, 1, 1, 1, 1, 1, 1, 1, 1, 1, 1, 1, 1, 1, 1, 1, 1, 1, 1, 1, 1, 1, 2, 2, 2, 2, 2, 2, 2, 2, 2, 2, 2, 2, 2, 2, 2, 2, 2, 2, 2, 2, 2, 2, 2, 2, 2, 2, 2, 2, 2, 2, 2, 2, 2, 2, 2, 2, 2, 2, 2, 2, 2, 2, 2, 2, 2, 2, 2, 2, 2, 2, 2, 2, 2, 2, 2, 2, 2, 2, 2, 2, 2, 2, 2, 2, 2, 2, 2, 2, 2, 2, 2, 2, 2, 2, 2, 2, 2, 2, 2, 2, 2, 2, 2, 2, 2, 2, 2, 2, 2, 2, 2, 2, 2, 2, 2, 2, 2, 2, 2, 2, 2, 2, 2, 2, 2, 2, 2, 2, 2, 2, 2, 2, 2, 2, 2, 2, 2, 2, 2, 2, 2, 2, 2, 2, 2, 2, 2, 2, 2, 2, 2, 2, 2, 2, 2, 2, 2, 2, 2, 2, 2, 2, 2, 2, 2, 2, 2, 2, 2, 2, 2, 2, 2, 2, 2, 2, 2, 2, 2, 2, 2, 2, 2, 2, 2, 2, 2, 2, 2, 2, 2, 2, 2, 2, 2, 2, 2, 2, 2, 2, 2, 2, 2, 2, 2, 2, 2, 2, 2, 2, 2, 2, 2, 2, 2, 2, 2, 2, 2, 2, 2, 2, 2, 2, 2, 2, 2, 2, 2, 2, 2, 2, 2, 2, 2, 2, 2, 2, 2, 2, 2, 2, 2, 2, 2, 2, 2, 2, 2, 2, 2, 2, 2, 2, 2, 2, 2, 2, 2, 2, 2, 2, 2, 2, 2, 2, 2, 2, 2, 2, 2, 2, 2, 2, 2, 2, 2, 2, 2, 2, 2, 2, 2, 2, 2, 2, 2, 2, 2, 2, 2, 2, 2, 2, 2, 2, 2, 2, 2, 2, 2, 2, 2, 2, 2, 2, 2, 2, 2, 2, 2, 2, 2, 2, 2, 2, 2, 2, 2, 2, 2, 2, 2, 2, 2, 2, 2, 2, 2, 2, 2, 2, 2, 2, 2, 2, 2, 2, 2, 2, 2, 2, 2, 2, 2, 2, 2, 2, 2, 2, 2, 2, 2, 2, 2, 2, 2, 2, 2, 2, 2, 2, 2, 2, 2, 2, 2, 2, 2, 2, 2, 2, 2, 2, 2, 2, 2, 2, 2, 2, 2, 2, 2, 2, 2, 2, 2, 2, 2, 2, 2, 2, 2, 2, 2, 2, 2, 2, 2, 2, 2, 2, 2, 2, 2, 2, 2, 2, 2, 2, 2, 2, 2, 2, 2, 2, 2, 2, 2, 2, 2, 2, 2, 2, 2, 2, 2, 2, 2, 2, 2, 2, 2, 2, 2, 2, 2, 2, 2, 2, 2, 2, 2, 2, 2, 2, 2, 2, 2, 2, 2, 2, 2, 2, 2, 2, 2, 2, 2, 2, 2, 2, 2, 2, 2, 2, 2, 2, 2, 2, 2, 2, 2, 2, 2, 2, 2, 2, 2])
me_icosphere_002.materials.append(mat_mat1)
me_icosphere_002.materials.append(mat_mat2)
me_icosphere_002.materials.append(mat_mat3)
me_icosphere_002.use_remesh_preserve_volume = False
me_icosphere_002.use_remesh_preserve_attributes = False
me_icosphere_002.use_mirror_vertex_groups = False
me_icosphere_002.update()

# ---- objects
ob_icosphere_001 = bpy.data.objects.new('Icosphere.001', me_icosphere_002)

# ---- transforms, parenting, visibility, modifiers, constraints
ob_icosphere_001.location = (0.0, 0.0, 0.0)
ob_icosphere_001.lineart.crease_threshold = 0.0

# ---- collection membership
col_collection_1.objects.link(ob_icosphere_001)

# ---- scene / render settings (as saved in the file)
scene.frame_start = 1; scene.frame_end = 250; scene.frame_set(1)
scene.render.engine = 'BLENDER_EEVEE_NEXT'
scene.render.resolution_percentage = 50
scene.render.dither_intensity = 0.0
scene.cycles.use_denoising = False
scene.cycles.samples = 128
scene.cycles.sampling_pattern = 'TABULATED_SOBOL'
scene.cycles.use_adaptive_sampling = False
scene.cycles.use_light_tree = False
scene.cycles.blur_glossy = 0.0
scene.cycles.sample_clamp_indirect = 0.0
scene.view_settings.view_transform = 'Standard'
bpy.context.view_layer.update()

# ---- added for rendering (the .blend has no active camera and no usable light): camera, sun
cam_auto = bpy.data.cameras.new('AutoCamera')
cam_auto.lens = 50.0
cam_auto.sensor_width = 36.0
cam_auto.clip_end = 1000.0
ob_auto_camera = bpy.data.objects.new('AutoCamera', cam_auto)
scene.collection.objects.link(ob_auto_camera)
ob_auto_camera.location = (3.26663, -3.89097, 2.6135)
ob_auto_camera.rotation_euler = (1.09748, -7.21219e-08, 0.694738)
scene.camera = ob_auto_camera
light_auto_sun = bpy.data.lights.new('AutoSun', 'SUN')
light_auto_sun.energy = 3.0
light_auto_sun.angle = 0.0523599
ob_auto_sun = bpy.data.objects.new('AutoSun', light_auto_sun)
scene.collection.objects.link(ob_auto_sun)
ob_auto_sun.rotation_euler = (0.872665, 0.174533, 0.523599)
bpy.context.view_layer.update()

